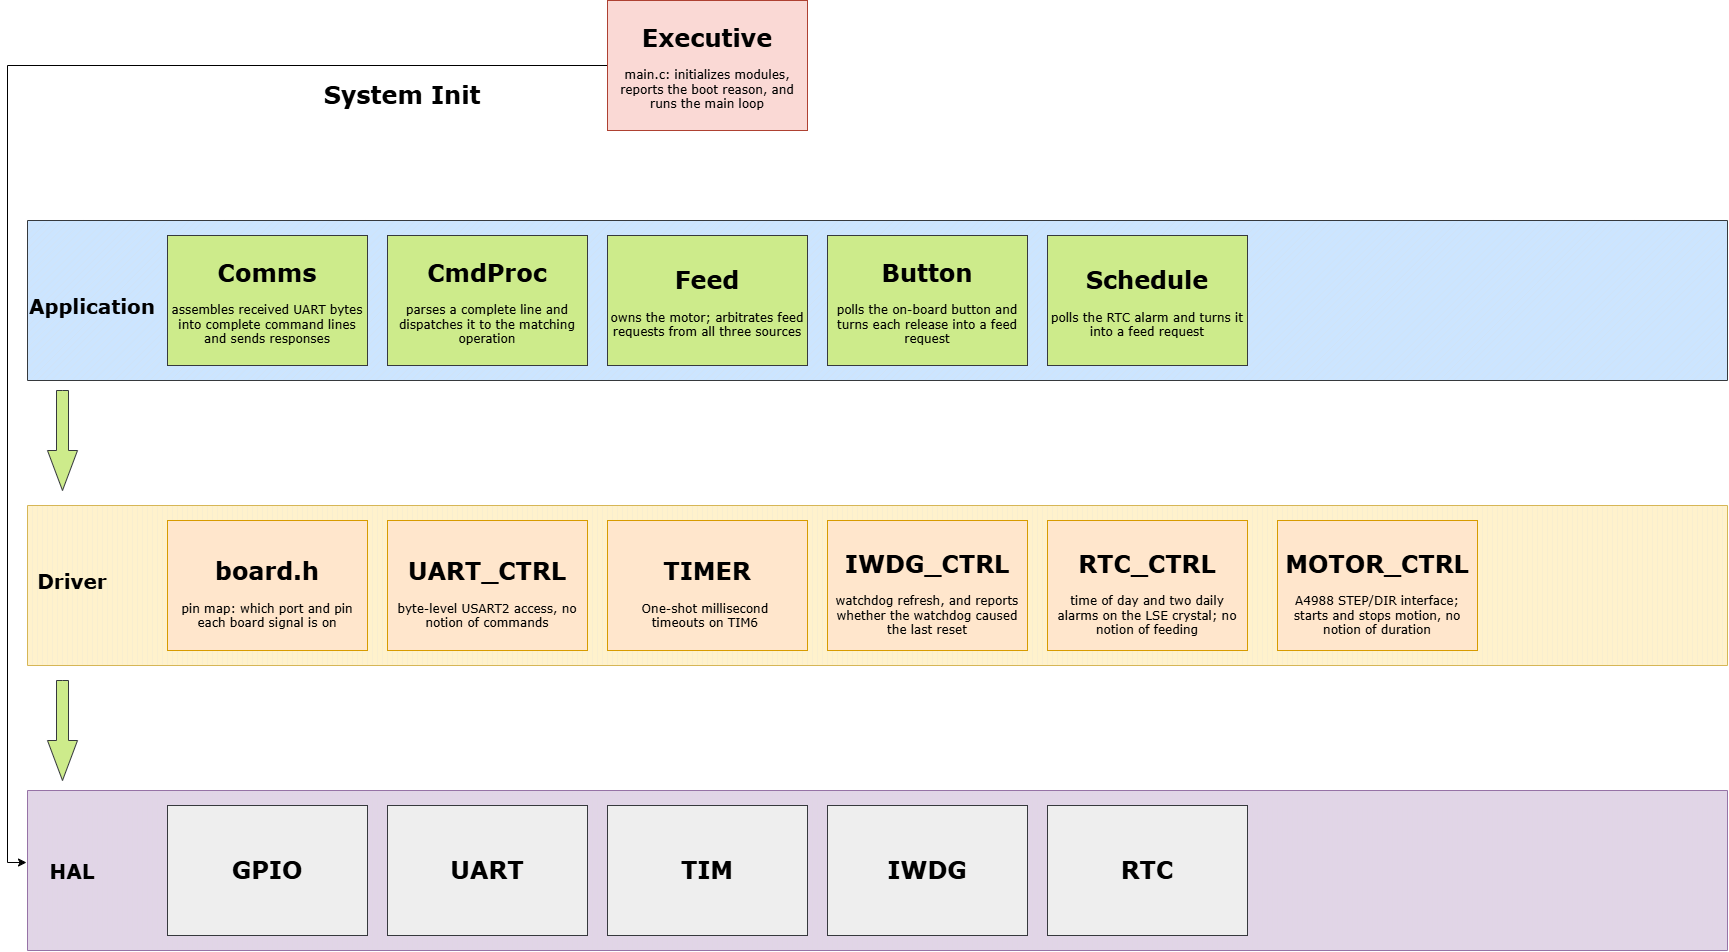

The diagram above was exported from draw.io. Its source (the exported page's mxGraphModel, read from the mxfile embedded in the PNG):
<mxGraphModel dx="2904" dy="2301" grid="1" gridSize="10" guides="1" tooltips="1" connect="1" arrows="1" fold="1" page="1" pageScale="1" pageWidth="850" pageHeight="1100" math="0" shadow="0">
  <root>
    <mxCell id="0" />
    <mxCell id="1" parent="0" />
    <mxCell id="x11zarde14M3zon6wL_e-52" parent="1" style="verticalLabelPosition=bottom;verticalAlign=top;html=1;shape=mxgraph.basic.patternFillRect;fillStyle=diag;step=5;fillStrokeWidth=0.2;fillStrokeColor=#dddddd;fontFamily=Verdana;fillColor=#cce5ff;strokeColor=#36393d;" value="" vertex="1">
      <mxGeometry height="160" width="1700" x="-40" y="160" as="geometry" />
    </mxCell>
    <mxCell id="x11zarde14M3zon6wL_e-53" parent="1" style="verticalLabelPosition=bottom;verticalAlign=bottom;html=1;shape=mxgraph.basic.patternFillRect;fillStyle=vert;step=5;fillStrokeWidth=0.2;fillStrokeColor=#dddddd;fontFamily=Verdana;fontSize=12;fontStyle=0;align=center;fillColor=#fff2cc;strokeColor=#d6b656;" value="" vertex="1">
      <mxGeometry height="160" width="1700" x="-40" y="445" as="geometry" />
    </mxCell>
    <mxCell id="x11zarde14M3zon6wL_e-54" parent="1" style="verticalLabelPosition=bottom;verticalAlign=top;html=1;shape=mxgraph.basic.patternFillRect;fillStyle=vert;step=5;fillStrokeWidth=0.2;fillStrokeColor=#dddddd;fontFamily=Verdana;fillColor=#e1d5e7;strokeColor=#9673a6;" value="" vertex="1">
      <mxGeometry height="160" width="1700" x="-40" y="730" as="geometry" />
    </mxCell>
    <mxCell id="x11zarde14M3zon6wL_e-55" parent="1" style="text;html=1;whiteSpace=wrap;strokeColor=none;fillColor=none;align=center;verticalAlign=middle;rounded=0;fontFamily=Verdana;" value="&lt;h1&gt;&lt;font style=&quot;font-size: 20px;&quot;&gt;Driver&lt;/font&gt;&lt;/h1&gt;" vertex="1">
      <mxGeometry height="70" width="90" x="-40" y="485" as="geometry" />
    </mxCell>
    <mxCell id="x11zarde14M3zon6wL_e-56" parent="1" style="text;html=1;whiteSpace=wrap;strokeColor=none;fillColor=none;align=center;verticalAlign=middle;rounded=0;fontFamily=Verdana;" value="&lt;h1&gt;&lt;font style=&quot;font-size: 20px;&quot;&gt;HAL&lt;/font&gt;&lt;/h1&gt;" vertex="1">
      <mxGeometry height="70" width="90" x="-40" y="775" as="geometry" />
    </mxCell>
    <mxCell id="x11zarde14M3zon6wL_e-57" parent="1" style="text;html=1;whiteSpace=wrap;strokeColor=none;fillColor=none;align=center;verticalAlign=middle;rounded=0;fontFamily=Verdana;" value="&lt;h1&gt;&lt;font style=&quot;font-size: 20px;&quot;&gt;Application&lt;/font&gt;&lt;/h1&gt;" vertex="1">
      <mxGeometry height="70" width="130" x="-40" y="210" as="geometry" />
    </mxCell>
    <mxCell id="x11zarde14M3zon6wL_e-62" parent="1" style="rounded=0;whiteSpace=wrap;html=1;fillColor=#ffe6cc;strokeColor=#d79b00;fontFamily=Verdana;" value="&lt;h1&gt;&lt;font&gt;UART_CTRL&lt;/font&gt;&lt;/h1&gt;&lt;div&gt;byte-level USART2 access, no notion of commands&lt;/div&gt;" vertex="1">
      <mxGeometry height="130" width="200" x="320" y="460" as="geometry" />
    </mxCell>
    <mxCell id="x11zarde14M3zon6wL_e-63" parent="1" style="rounded=0;whiteSpace=wrap;html=1;fillColor=#ffe6cc;strokeColor=#d79b00;fontFamily=Verdana;" value="&lt;h1&gt;&lt;font&gt;TIMER&lt;/font&gt;&lt;/h1&gt;&lt;div&gt;One-shot millisecond&amp;nbsp;&lt;/div&gt;&lt;div&gt;timeouts on TIM6&amp;nbsp;&lt;/div&gt;" vertex="1">
      <mxGeometry height="130" width="200" x="540" y="460" as="geometry" />
    </mxCell>
    <mxCell id="x11zarde14M3zon6wL_e-64" parent="1" style="rounded=0;whiteSpace=wrap;html=1;fillColor=#ffe6cc;strokeColor=#d79b00;fontFamily=Verdana;" value="&lt;h1&gt;&lt;font&gt;RTC_CTRL&lt;/font&gt;&lt;/h1&gt;&lt;div&gt;&lt;font&gt;time of day and two daily alarms on the LSE crystal; no notion of feeding&lt;/font&gt;&lt;/div&gt;" vertex="1">
      <mxGeometry height="130" width="200" x="980" y="460" as="geometry" />
    </mxCell>
    <mxCell id="bBWVj_KwJ5tfHBeI10hC-4" edge="1" parent="1" source="x11zarde14M3zon6wL_e-69" style="edgeStyle=orthogonalEdgeStyle;rounded=0;orthogonalLoop=1;jettySize=auto;html=1;entryX=-0.011;entryY=0.386;entryDx=0;entryDy=0;entryPerimeter=0;" target="x11zarde14M3zon6wL_e-56" value="">
      <mxGeometry relative="1" as="geometry">
        <mxPoint x="-180" y="810" as="targetPoint" />
      </mxGeometry>
    </mxCell>
    <mxCell id="x11zarde14M3zon6wL_e-69" parent="1" style="rounded=0;whiteSpace=wrap;html=1;fontFamily=Verdana;fillColor=#fad9d5;strokeColor=#ae4132;" value="&lt;h1&gt;&lt;font&gt;Executive&lt;/font&gt;&lt;/h1&gt;&lt;p&gt;&lt;code class=&quot;bg-text-200/5 border border-0.5 border-border-300 text-danger-000 whitespace-pre-wrap rounded-[0.4rem] px-1 py-px text-[0.9rem]&quot;&gt;&lt;font face=&quot;Verdana&quot;&gt;main.c&lt;/font&gt;&lt;/code&gt;: initializes modules, reports the boot reason, and runs the main loop&lt;/p&gt;" vertex="1">
      <mxGeometry height="130" width="200" x="540" y="-60" as="geometry" />
    </mxCell>
    <mxCell id="x11zarde14M3zon6wL_e-70" parent="1" style="rounded=0;whiteSpace=wrap;html=1;fillColor=#eeeeee;strokeColor=#36393d;fontFamily=Verdana;" value="&lt;h1&gt;&lt;font&gt;GPIO&lt;/font&gt;&lt;/h1&gt;" vertex="1">
      <mxGeometry height="130" width="200" x="100" y="745" as="geometry" />
    </mxCell>
    <mxCell id="x11zarde14M3zon6wL_e-71" parent="1" style="rounded=0;whiteSpace=wrap;html=1;fillColor=#eeeeee;strokeColor=#36393d;fontFamily=Verdana;" value="&lt;h1&gt;&lt;font&gt;UART&lt;/font&gt;&lt;/h1&gt;" vertex="1">
      <mxGeometry height="130" width="200" x="320" y="745" as="geometry" />
    </mxCell>
    <mxCell id="x11zarde14M3zon6wL_e-72" parent="1" style="rounded=0;whiteSpace=wrap;html=1;fillColor=#eeeeee;strokeColor=#36393d;fontFamily=Verdana;" value="&lt;h1&gt;&lt;font&gt;RTC&lt;/font&gt;&lt;/h1&gt;" vertex="1">
      <mxGeometry height="130" width="200" x="980" y="745" as="geometry" />
    </mxCell>
    <mxCell id="x11zarde14M3zon6wL_e-74" parent="1" style="rounded=0;whiteSpace=wrap;html=1;fillColor=#eeeeee;strokeColor=#36393d;fontFamily=Verdana;" value="&lt;h1&gt;&lt;font&gt;IWDG&lt;/font&gt;&lt;/h1&gt;" vertex="1">
      <mxGeometry height="130" width="200" x="760" y="745" as="geometry" />
    </mxCell>
    <mxCell id="x11zarde14M3zon6wL_e-78" parent="1" style="rounded=0;whiteSpace=wrap;html=1;fillColor=#ffe6cc;strokeColor=#d79b00;fontFamily=Verdana;" value="&lt;h1&gt;&lt;font&gt;IWDG_CTRL&lt;/font&gt;&lt;/h1&gt;&lt;div&gt;&lt;font&gt;watchdog refresh, and reports whether the watchdog caused the last reset&lt;/font&gt;&lt;/div&gt;" vertex="1">
      <mxGeometry height="130" width="200" x="760" y="460" as="geometry" />
    </mxCell>
    <mxCell id="x11zarde14M3zon6wL_e-80" parent="1" style="rounded=0;whiteSpace=wrap;html=1;fillColor=#cdeb8b;strokeColor=#36393d;fontFamily=Verdana;" value="&lt;h1&gt;&lt;font&gt;Comms&lt;/font&gt;&lt;/h1&gt;&lt;p style=&quot;&quot;&gt;&lt;font&gt;assembles received UART bytes into complete command lines and sends responses&lt;/font&gt;&lt;/p&gt;" vertex="1">
      <mxGeometry height="130" width="200" x="100" y="175" as="geometry" />
    </mxCell>
    <mxCell id="x11zarde14M3zon6wL_e-81" parent="1" style="rounded=0;whiteSpace=wrap;html=1;fillColor=#cdeb8b;strokeColor=#36393d;fontFamily=Verdana;" value="&lt;h1&gt;&lt;font&gt;CmdProc&lt;/font&gt;&lt;/h1&gt;&lt;p&gt;&lt;font&gt;parses a complete line and dispatches it to the matching operation&lt;/font&gt;&lt;/p&gt;" vertex="1">
      <mxGeometry height="130" width="200" x="320" y="175" as="geometry" />
    </mxCell>
    <mxCell id="x11zarde14M3zon6wL_e-82" parent="1" style="rounded=0;whiteSpace=wrap;html=1;fillColor=#cdeb8b;strokeColor=#36393d;fontFamily=Verdana;" value="&lt;h1&gt;&lt;font&gt;Feed&lt;/font&gt;&lt;/h1&gt;&lt;p&gt;&lt;font&gt;owns the motor; arbitrates feed requests from all three sources&lt;/font&gt;&lt;/p&gt;" vertex="1">
      <mxGeometry height="130" width="200" x="540" y="175" as="geometry" />
    </mxCell>
    <mxCell id="x11zarde14M3zon6wL_e-84" parent="1" style="rounded=0;whiteSpace=wrap;html=1;fillColor=#eeeeee;strokeColor=#36393d;fontFamily=Verdana;" value="&lt;h1&gt;&lt;font&gt;TIM&lt;/font&gt;&lt;/h1&gt;" vertex="1">
      <mxGeometry height="130" width="200" x="540" y="745" as="geometry" />
    </mxCell>
    <mxCell id="x11zarde14M3zon6wL_e-85" parent="1" style="rounded=0;whiteSpace=wrap;html=1;fillColor=#ffe6cc;strokeColor=#d79b00;fontFamily=Verdana;" value="&lt;h1&gt;&lt;font&gt;MOTOR_CTRL&lt;/font&gt;&lt;/h1&gt;&lt;div&gt;&lt;font&gt;A4988 STEP/DIR interface; starts and stops motion, no notion of duration&lt;/font&gt;&lt;/div&gt;" vertex="1">
      <mxGeometry height="130" width="200" x="1210" y="460" as="geometry" />
    </mxCell>
    <mxCell id="x11zarde14M3zon6wL_e-86" parent="1" style="html=1;shadow=0;dashed=0;align=center;verticalAlign=middle;shape=mxgraph.arrows2.arrow;dy=0.6;dx=40;direction=south;notch=0;fillColor=#cdeb8b;strokeColor=#36393d;fontFamily=Verdana;" value="" vertex="1">
      <mxGeometry height="100" width="30" x="-20" y="620" as="geometry" />
    </mxCell>
    <mxCell id="x11zarde14M3zon6wL_e-87" parent="1" style="html=1;shadow=0;dashed=0;align=center;verticalAlign=middle;shape=mxgraph.arrows2.arrow;dy=0.6;dx=40;direction=south;notch=0;fillColor=#cdeb8b;strokeColor=#36393d;fontFamily=Verdana;" value="" vertex="1">
      <mxGeometry height="100" width="30" x="-20" y="330" as="geometry" />
    </mxCell>
    <mxCell id="x11zarde14M3zon6wL_e-88" parent="1" style="rounded=0;whiteSpace=wrap;html=1;fillColor=#cdeb8b;strokeColor=#36393d;fontFamily=Verdana;" value="&lt;h1&gt;&lt;font&gt;Button&lt;/font&gt;&lt;/h1&gt;&lt;p&gt;polls the on-board button and turns each release into a feed request&lt;/p&gt;" vertex="1">
      <mxGeometry height="130" width="200" x="760" y="175" as="geometry" />
    </mxCell>
    <mxCell id="x11zarde14M3zon6wL_e-89" parent="1" style="rounded=0;whiteSpace=wrap;html=1;fillColor=#cdeb8b;strokeColor=#36393d;fontFamily=Verdana;" value="&lt;h1&gt;&lt;font face=&quot;Verdana&quot;&gt;Schedule&lt;/font&gt;&lt;/h1&gt;&lt;p&gt;polls the RTC alarm and turns it into a feed request&lt;/p&gt;" vertex="1">
      <mxGeometry height="130" width="200" x="980" y="175" as="geometry" />
    </mxCell>
    <mxCell id="bBWVj_KwJ5tfHBeI10hC-5" parent="1" style="text;html=1;whiteSpace=wrap;strokeColor=none;fillColor=none;align=center;verticalAlign=middle;rounded=0;" value="&lt;h1&gt;&lt;font face=&quot;Verdana&quot;&gt;System Init&lt;/font&gt;&lt;/h1&gt;" vertex="1">
      <mxGeometry height="30" width="170" x="250" y="20" as="geometry" />
    </mxCell>
    <mxCell id="qk5IBo8JFO7qFLIeAIcX-1" parent="1" style="rounded=0;whiteSpace=wrap;html=1;fillColor=#ffe6cc;strokeColor=#d79b00;fontFamily=Verdana;" value="&lt;h1&gt;&lt;font&gt;board.h&lt;/font&gt;&lt;/h1&gt;&lt;div&gt;&lt;font&gt;pin map: which port and pin each board signal is on&lt;/font&gt;&lt;/div&gt;" vertex="1">
      <mxGeometry height="130" width="200" x="100" y="460" as="geometry" />
    </mxCell>
  </root>
</mxGraphModel>